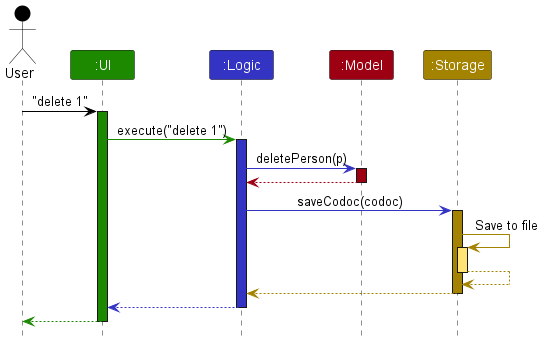

The diagram above was rendered by PlantUML. Its source (embedded in the PNG):
@startuml
!include style.puml

Actor User as user USER_COLOR
Participant ":UI" as ui UI_COLOR
Participant ":Logic" as logic LOGIC_COLOR
Participant ":Model" as model MODEL_COLOR
Participant ":Storage" as storage STORAGE_COLOR

user -[USER_COLOR]> ui : "delete 1"
activate ui UI_COLOR

ui -[UI_COLOR]> logic : execute("delete 1")
activate logic LOGIC_COLOR

logic -[LOGIC_COLOR]> model : deletePerson(p)
activate model MODEL_COLOR

model -[MODEL_COLOR]-> logic
deactivate model

logic -[LOGIC_COLOR]> storage : saveCodoc(codoc)
activate storage STORAGE_COLOR

storage -[STORAGE_COLOR]> storage : Save to file
activate storage STORAGE_COLOR_T1
storage --[STORAGE_COLOR]> storage
deactivate storage

storage --[STORAGE_COLOR]> logic
deactivate storage

logic --[LOGIC_COLOR]> ui
deactivate logic

ui--[UI_COLOR]> user
deactivate ui
@enduml